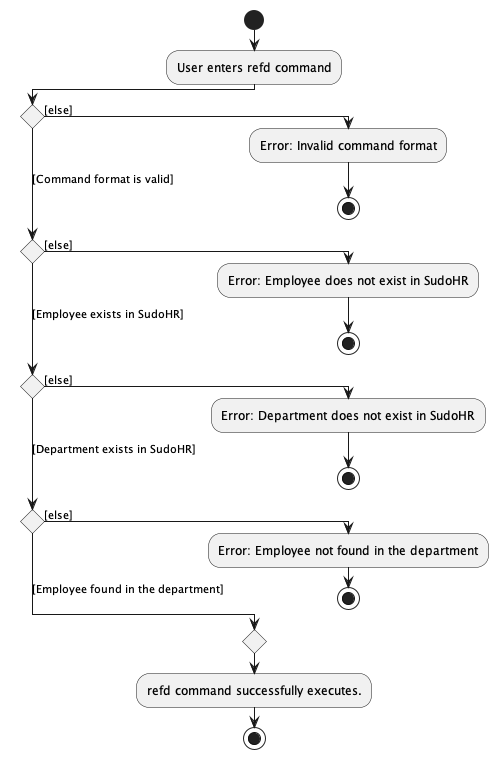

The diagram above was rendered by PlantUML. Its source (embedded in the PNG):
@startuml
!pragma useVerticalIf on
start
:User enters refd command;
if () then ([else])
  :Error: Invalid command format;
  stop
([Command format is valid])elseif () then ([else])
  :Error: Employee does not exist in SudoHR;
  stop
([Employee exists in SudoHR])elseif () then ([else])
 :Error: Department does not exist in SudoHR;
  stop
([Department exists in SudoHR])elseif () then ([else])
  :Error: Employee not found in the department;
  stop
 else ([Employee found in the department])
endif
  :refd command successfully executes.;
stop

@enduml